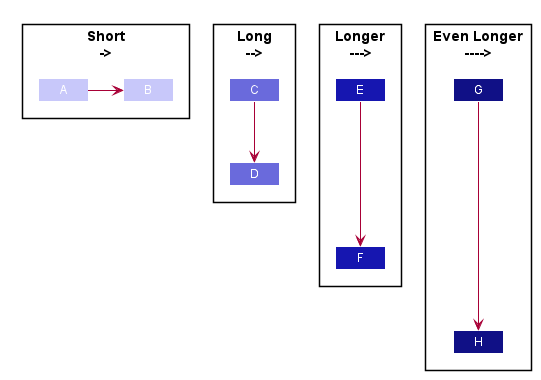

The diagram above was rendered by PlantUML. Its source (embedded in the PNG):
@startuml ArrowLength








skinparam BackgroundColor #FFFFFFF

skinparam Shadowing false

skinparam Class {
    FontColor #FFFFFF
    BorderThickness 1
    BorderColor #FFFFFF
    StereotypeFontColor #FFFFFF
    FontName Arial
}

skinparam Actor {
    BorderColor #000000
    Color #000000
    FontName Arial
}

skinparam Sequence {
    MessageAlign center
    BoxFontSize 15
    BoxPadding 0
    BoxFontColor #FFFFFF
    FontName Arial
}

skinparam Participant {
    FontColor #FFFFFFF
    Padding 20
}

skinparam MinClassWidth 50
skinparam ParticipantPadding 10
skinparam Shadowing false
skinparam DefaultTextAlignment center
skinparam packageStyle Rectangle

hide footbox
hide members
hide circle

Package "Short\n->" {
Class A #C8C8FA
Class B #C8C8FA
A -> B
}

Package "Long\n-->" {
Class C #6A6ADC
Class D #6A6ADC
C --> D
}

Package "Longer\n--->" {
Class E #1616B0
Class F #1616B0
E ---> F
}

Package "Even Longer\n---->" {
Class G #101086
Class H #101086
G ----> H
}
@enduml